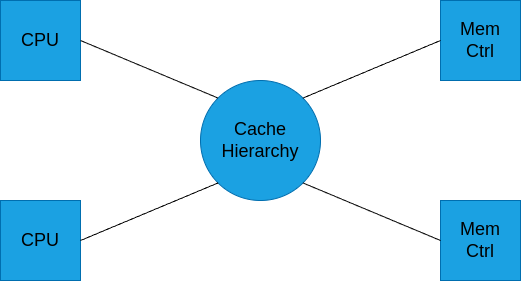

The diagram above was exported from draw.io. Its source (the exported page's mxGraphModel, read from the mxfile embedded in the PNG):
<mxGraphModel dx="1036" dy="713" grid="1" gridSize="10" guides="1" tooltips="1" connect="1" arrows="1" fold="1" page="1" pageScale="1" pageWidth="850" pageHeight="1100" math="0" shadow="0">
  <root>
    <mxCell id="0" />
    <mxCell id="1" parent="0" />
    <mxCell id="2" value="&lt;font color=&quot;#000000&quot; style=&quot;font-size: 18px;&quot;&gt;Cache Hierarchy&lt;/font&gt;" style="ellipse;whiteSpace=wrap;html=1;aspect=fixed;fillColor=#1ba1e2;fontColor=#ffffff;strokeColor=#006EAF;" parent="1" vertex="1">
      <mxGeometry x="320" y="90" width="120" height="120" as="geometry" />
    </mxCell>
    <mxCell id="3" value="&lt;font color=&quot;#000000&quot; style=&quot;font-size: 18px;&quot;&gt;CPU&lt;/font&gt;" style="whiteSpace=wrap;html=1;aspect=fixed;fillColor=#1ba1e2;fontColor=#ffffff;strokeColor=#006EAF;" parent="1" vertex="1">
      <mxGeometry x="120" y="10" width="80" height="80" as="geometry" />
    </mxCell>
    <mxCell id="6" value="&lt;font color=&quot;#000000&quot; style=&quot;font-size: 18px;&quot;&gt;CPU&lt;/font&gt;" style="whiteSpace=wrap;html=1;aspect=fixed;fillColor=#1ba1e2;fontColor=#ffffff;strokeColor=#006EAF;" parent="1" vertex="1">
      <mxGeometry x="120" y="210" width="80" height="80" as="geometry" />
    </mxCell>
    <mxCell id="7" value="&lt;font color=&quot;#000000&quot; style=&quot;font-size: 18px;&quot;&gt;Mem &lt;br&gt;Ctrl&lt;/font&gt;" style="whiteSpace=wrap;html=1;aspect=fixed;fillColor=#1ba1e2;fontColor=#ffffff;strokeColor=#006EAF;" parent="1" vertex="1">
      <mxGeometry x="560" y="10" width="80" height="80" as="geometry" />
    </mxCell>
    <mxCell id="8" value="&lt;font color=&quot;#000000&quot; style=&quot;font-size: 18px;&quot;&gt;Mem&lt;br&gt;Ctrl&lt;br&gt;&lt;/font&gt;" style="whiteSpace=wrap;html=1;aspect=fixed;fillColor=#1ba1e2;fontColor=#ffffff;strokeColor=#006EAF;" parent="1" vertex="1">
      <mxGeometry x="560" y="210" width="80" height="80" as="geometry" />
    </mxCell>
    <mxCell id="10" value="" style="endArrow=none;html=1;fontSize=18;fontColor=#000000;exitX=1;exitY=0;exitDx=0;exitDy=0;" parent="1" source="2" edge="1">
      <mxGeometry width="50" height="50" relative="1" as="geometry">
        <mxPoint x="510" y="100" as="sourcePoint" />
        <mxPoint x="560" y="50" as="targetPoint" />
      </mxGeometry>
    </mxCell>
    <mxCell id="13" value="" style="endArrow=none;html=1;fontSize=18;fontColor=#000000;exitX=1;exitY=0.5;exitDx=0;exitDy=0;entryX=0;entryY=0;entryDx=0;entryDy=0;" parent="1" source="3" target="2" edge="1">
      <mxGeometry width="50" height="50" relative="1" as="geometry">
        <mxPoint x="290" y="80" as="sourcePoint" />
        <mxPoint x="340" y="30" as="targetPoint" />
      </mxGeometry>
    </mxCell>
    <mxCell id="14" value="" style="endArrow=none;html=1;fontSize=18;fontColor=#000000;entryX=0;entryY=1;entryDx=0;entryDy=0;exitX=1;exitY=0.5;exitDx=0;exitDy=0;" parent="1" source="6" target="2" edge="1">
      <mxGeometry width="50" height="50" relative="1" as="geometry">
        <mxPoint x="260" y="260" as="sourcePoint" />
        <mxPoint x="310" y="210" as="targetPoint" />
      </mxGeometry>
    </mxCell>
    <mxCell id="15" value="" style="endArrow=none;html=1;fontSize=18;fontColor=#000000;entryX=1;entryY=1;entryDx=0;entryDy=0;exitX=0;exitY=0.5;exitDx=0;exitDy=0;" parent="1" source="8" target="2" edge="1">
      <mxGeometry width="50" height="50" relative="1" as="geometry">
        <mxPoint x="430" y="280" as="sourcePoint" />
        <mxPoint x="480" y="230" as="targetPoint" />
      </mxGeometry>
    </mxCell>
  </root>
</mxGraphModel>